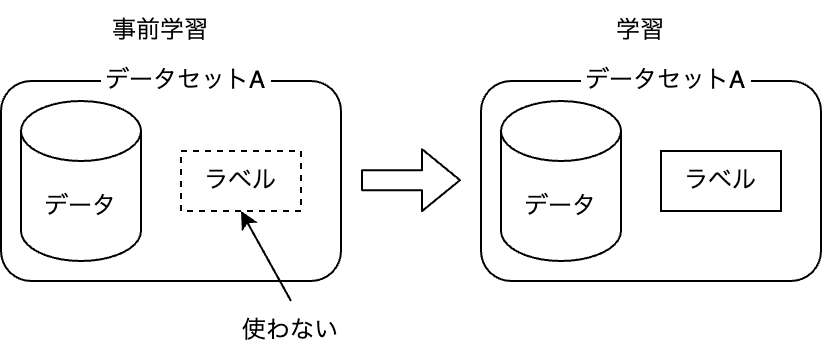

The diagram above was exported from draw.io. Its source (the exported page's mxGraphModel, read from the mxfile embedded in the PNG):
<mxGraphModel dx="434" dy="697" grid="1" gridSize="10" guides="1" tooltips="1" connect="1" arrows="1" fold="1" page="1" pageScale="1" pageWidth="827" pageHeight="1169" math="0" shadow="0">
  <root>
    <mxCell id="0" />
    <mxCell id="1" parent="0" />
    <mxCell id="7" value="" style="shape=flexArrow;endArrow=classic;html=1;" edge="1" parent="1">
      <mxGeometry width="50" height="50" relative="1" as="geometry">
        <mxPoint x="260" y="249.57000000000005" as="sourcePoint" />
        <mxPoint x="310" y="249.57000000000005" as="targetPoint" />
      </mxGeometry>
    </mxCell>
    <mxCell id="10" value="" style="group" vertex="1" connectable="0" parent="1">
      <mxGeometry x="80" y="160" width="170" height="140" as="geometry" />
    </mxCell>
    <mxCell id="8" value="" style="rounded=1;whiteSpace=wrap;html=1;fillColor=none;" vertex="1" parent="10">
      <mxGeometry y="40" width="170" height="100" as="geometry" />
    </mxCell>
    <mxCell id="3" value="データ" style="shape=cylinder3;whiteSpace=wrap;html=1;boundedLbl=1;backgroundOutline=1;size=15;" vertex="1" parent="10">
      <mxGeometry x="10" y="50" width="60" height="80" as="geometry" />
    </mxCell>
    <mxCell id="4" value="ラベル" style="rounded=0;whiteSpace=wrap;html=1;dashed=1;" vertex="1" parent="10">
      <mxGeometry x="90" y="75" width="60" height="30" as="geometry" />
    </mxCell>
    <mxCell id="5" value="事前学習" style="text;html=1;strokeColor=none;fillColor=none;align=center;verticalAlign=middle;whiteSpace=wrap;rounded=0;" vertex="1" parent="10">
      <mxGeometry x="50" width="60" height="30" as="geometry" />
    </mxCell>
    <mxCell id="9" value="データセットA" style="text;html=1;strokeColor=none;fillColor=default;align=center;verticalAlign=middle;whiteSpace=wrap;rounded=0;" vertex="1" parent="10">
      <mxGeometry x="50" y="30" width="85" height="20" as="geometry" />
    </mxCell>
    <mxCell id="11" value="" style="group" vertex="1" connectable="0" parent="1">
      <mxGeometry x="320" y="160" width="170" height="140" as="geometry" />
    </mxCell>
    <mxCell id="12" value="" style="rounded=1;whiteSpace=wrap;html=1;fillColor=none;" vertex="1" parent="11">
      <mxGeometry y="40" width="170" height="100" as="geometry" />
    </mxCell>
    <mxCell id="13" value="データ" style="shape=cylinder3;whiteSpace=wrap;html=1;boundedLbl=1;backgroundOutline=1;size=15;" vertex="1" parent="11">
      <mxGeometry x="10" y="50" width="60" height="80" as="geometry" />
    </mxCell>
    <mxCell id="14" value="ラベル" style="rounded=0;whiteSpace=wrap;html=1;" vertex="1" parent="11">
      <mxGeometry x="90" y="75" width="60" height="30" as="geometry" />
    </mxCell>
    <mxCell id="15" value="学習" style="text;html=1;strokeColor=none;fillColor=none;align=center;verticalAlign=middle;whiteSpace=wrap;rounded=0;" vertex="1" parent="11">
      <mxGeometry x="50" width="60" height="30" as="geometry" />
    </mxCell>
    <mxCell id="16" value="データセットA" style="text;html=1;strokeColor=none;fillColor=default;align=center;verticalAlign=middle;whiteSpace=wrap;rounded=0;" vertex="1" parent="11">
      <mxGeometry x="50" y="30" width="85" height="20" as="geometry" />
    </mxCell>
    <mxCell id="17" value="" style="endArrow=classic;html=1;entryX=0.5;entryY=1;entryDx=0;entryDy=0;exitX=0.5;exitY=0;exitDx=0;exitDy=0;" edge="1" parent="1" source="18" target="4">
      <mxGeometry width="50" height="50" relative="1" as="geometry">
        <mxPoint x="210" y="310" as="sourcePoint" />
        <mxPoint x="270" y="370" as="targetPoint" />
      </mxGeometry>
    </mxCell>
    <mxCell id="18" value="使わない" style="text;html=1;strokeColor=none;fillColor=none;align=center;verticalAlign=middle;whiteSpace=wrap;rounded=0;dashed=1;" vertex="1" parent="1">
      <mxGeometry x="170" y="310" width="110" height="30" as="geometry" />
    </mxCell>
  </root>
</mxGraphModel>